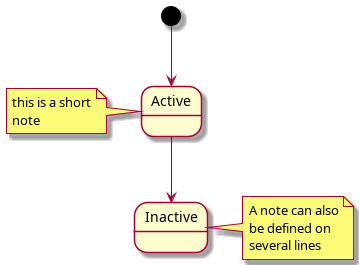

The diagram above was rendered by PlantUML. Its source (embedded in the PNG):
@startuml
[*] --> Active
Active --> Inactive
note left of Active : this is a short\nnote
note right of Inactive
A note can also
be defined on
several lines
end note
@enduml